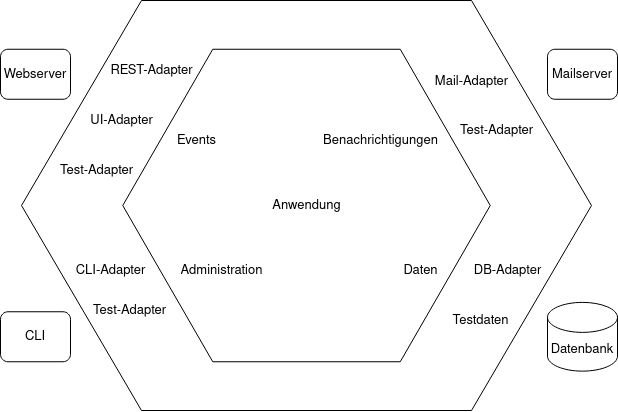

The diagram above was exported from draw.io. Its source (the exported page's mxGraphModel, read from the mxfile embedded in the PNG):
<mxGraphModel dx="1718" dy="602" grid="1" gridSize="10" guides="1" tooltips="1" connect="1" arrows="1" fold="1" page="1" pageScale="1" pageWidth="827" pageHeight="1169" math="0" shadow="0">
  <root>
    <mxCell id="0" />
    <mxCell id="1" parent="0" />
    <mxCell id="ocv0pCUEGBRjoVbZRWGx-3" value="" style="shape=hexagon;perimeter=hexagonPerimeter2;whiteSpace=wrap;html=1;fixedSize=1;fontSize=12;size=120;" vertex="1" parent="1">
      <mxGeometry x="40" y="50" width="570" height="410" as="geometry" />
    </mxCell>
    <mxCell id="ocv0pCUEGBRjoVbZRWGx-15" value="" style="shape=hexagon;perimeter=hexagonPerimeter2;whiteSpace=wrap;html=1;fixedSize=1;fontSize=12;size=90;" vertex="1" parent="1">
      <mxGeometry x="141.25" y="98.75" width="367.5" height="312.5" as="geometry" />
    </mxCell>
    <mxCell id="ocv0pCUEGBRjoVbZRWGx-22" value="&lt;font style=&quot;font-size: 13px&quot;&gt;Datenbank&lt;/font&gt;" style="shape=cylinder3;whiteSpace=wrap;html=1;boundedLbl=1;backgroundOutline=1;size=15;fontSize=12;" vertex="1" parent="1">
      <mxGeometry x="566" y="351.88" width="70" height="68.75" as="geometry" />
    </mxCell>
    <mxCell id="ocv0pCUEGBRjoVbZRWGx-31" value="Anwendung" style="text;html=1;align=center;verticalAlign=middle;resizable=0;points=[];autosize=1;strokeColor=none;fillColor=none;fontSize=13;" vertex="1" parent="1">
      <mxGeometry x="285" y="245" width="80" height="20" as="geometry" />
    </mxCell>
    <mxCell id="ocv0pCUEGBRjoVbZRWGx-32" value="Events" style="text;html=1;align=center;verticalAlign=middle;resizable=0;points=[];autosize=1;strokeColor=none;fillColor=none;fontSize=13;" vertex="1" parent="1">
      <mxGeometry x="190" y="180" width="50" height="20" as="geometry" />
    </mxCell>
    <mxCell id="ocv0pCUEGBRjoVbZRWGx-33" value="Daten" style="text;html=1;align=center;verticalAlign=middle;resizable=0;points=[];autosize=1;strokeColor=none;fillColor=none;fontSize=13;" vertex="1" parent="1">
      <mxGeometry x="414" y="310" width="50" height="20" as="geometry" />
    </mxCell>
    <mxCell id="ocv0pCUEGBRjoVbZRWGx-34" value="Administration" style="text;html=1;align=center;verticalAlign=middle;resizable=0;points=[];autosize=1;strokeColor=none;fillColor=none;fontSize=13;" vertex="1" parent="1">
      <mxGeometry x="190" y="310" width="100" height="20" as="geometry" />
    </mxCell>
    <mxCell id="ocv0pCUEGBRjoVbZRWGx-35" value="Benachrichtigungen" style="text;html=1;align=center;verticalAlign=middle;resizable=0;points=[];autosize=1;strokeColor=none;fillColor=none;fontSize=13;" vertex="1" parent="1">
      <mxGeometry x="334" y="180" width="130" height="20" as="geometry" />
    </mxCell>
    <mxCell id="ocv0pCUEGBRjoVbZRWGx-36" value="REST-Adapter" style="text;html=1;align=center;verticalAlign=middle;resizable=0;points=[];autosize=1;strokeColor=none;fillColor=none;fontSize=13;" vertex="1" parent="1">
      <mxGeometry x="120" y="110" width="100" height="20" as="geometry" />
    </mxCell>
    <mxCell id="ocv0pCUEGBRjoVbZRWGx-37" value="UI-Adapter" style="text;html=1;align=center;verticalAlign=middle;resizable=0;points=[];autosize=1;strokeColor=none;fillColor=none;fontSize=13;" vertex="1" parent="1">
      <mxGeometry x="100" y="160" width="80" height="20" as="geometry" />
    </mxCell>
    <mxCell id="ocv0pCUEGBRjoVbZRWGx-38" value="DB-Adapter" style="text;html=1;align=center;verticalAlign=middle;resizable=0;points=[];autosize=1;strokeColor=none;fillColor=none;fontSize=13;" vertex="1" parent="1">
      <mxGeometry x="486" y="310" width="80" height="20" as="geometry" />
    </mxCell>
    <mxCell id="ocv0pCUEGBRjoVbZRWGx-39" value="Mail-Adapter" style="text;html=1;align=center;verticalAlign=middle;resizable=0;points=[];autosize=1;strokeColor=none;fillColor=none;fontSize=13;" vertex="1" parent="1">
      <mxGeometry x="445" y="121" width="90" height="20" as="geometry" />
    </mxCell>
    <mxCell id="ocv0pCUEGBRjoVbZRWGx-40" value="CLI-Adapter" style="text;html=1;align=center;verticalAlign=middle;resizable=0;points=[];autosize=1;strokeColor=none;fillColor=none;fontSize=13;" vertex="1" parent="1">
      <mxGeometry x="84" y="310" width="90" height="20" as="geometry" />
    </mxCell>
    <mxCell id="ocv0pCUEGBRjoVbZRWGx-41" value="Test-Adapter" style="text;html=1;align=center;verticalAlign=middle;resizable=0;points=[];autosize=1;strokeColor=none;fillColor=none;fontSize=13;" vertex="1" parent="1">
      <mxGeometry x="103" y="350" width="90" height="20" as="geometry" />
    </mxCell>
    <mxCell id="ocv0pCUEGBRjoVbZRWGx-42" value="Testdaten" style="text;html=1;align=center;verticalAlign=middle;resizable=0;points=[];autosize=1;strokeColor=none;fillColor=none;fontSize=13;" vertex="1" parent="1">
      <mxGeometry x="464" y="360" width="70" height="20" as="geometry" />
    </mxCell>
    <mxCell id="ocv0pCUEGBRjoVbZRWGx-43" value="Test-Adapter" style="text;html=1;align=center;verticalAlign=middle;resizable=0;points=[];autosize=1;strokeColor=none;fillColor=none;fontSize=13;" vertex="1" parent="1">
      <mxGeometry x="70" y="210" width="90" height="20" as="geometry" />
    </mxCell>
    <mxCell id="ocv0pCUEGBRjoVbZRWGx-44" value="Test-Adapter" style="text;html=1;align=center;verticalAlign=middle;resizable=0;points=[];autosize=1;strokeColor=none;fillColor=none;fontSize=13;" vertex="1" parent="1">
      <mxGeometry x="470" y="170" width="90" height="20" as="geometry" />
    </mxCell>
    <mxCell id="ocv0pCUEGBRjoVbZRWGx-48" value="&lt;font style=&quot;font-size: 13px&quot;&gt;Mailserver&lt;/font&gt;" style="rounded=1;whiteSpace=wrap;html=1;fontSize=12;" vertex="1" parent="1">
      <mxGeometry x="566" y="98.75" width="70" height="50" as="geometry" />
    </mxCell>
    <mxCell id="ocv0pCUEGBRjoVbZRWGx-50" value="&lt;font style=&quot;font-size: 13px&quot;&gt;Webserver&lt;/font&gt;" style="rounded=1;whiteSpace=wrap;html=1;fontSize=12;" vertex="1" parent="1">
      <mxGeometry x="19" y="98.75" width="70" height="50" as="geometry" />
    </mxCell>
    <mxCell id="ocv0pCUEGBRjoVbZRWGx-51" value="&lt;font style=&quot;font-size: 13px&quot;&gt;CLI&lt;/font&gt;" style="rounded=1;whiteSpace=wrap;html=1;fontSize=12;" vertex="1" parent="1">
      <mxGeometry x="19" y="361.26" width="70" height="50" as="geometry" />
    </mxCell>
  </root>
</mxGraphModel>